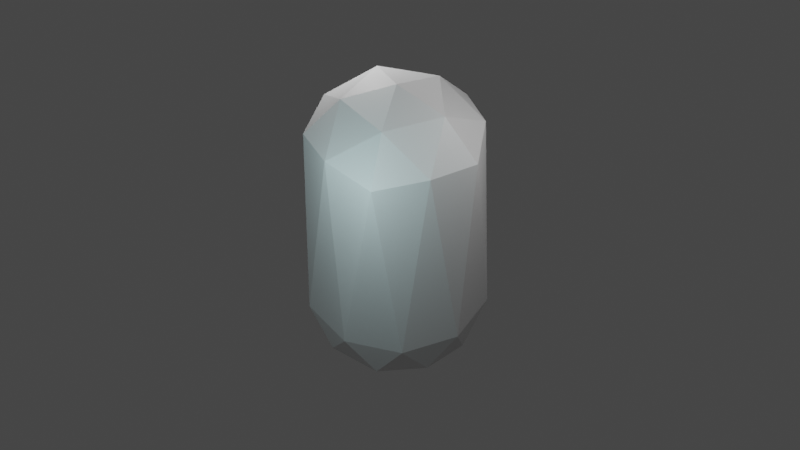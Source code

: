 # Source: bean.blend  (saved by Blender 3.2.14; exported with 4.5.12 LTS)
import bpy
from mathutils import Matrix  # noqa: F401  (used for matrix-valued properties, if any)

bpy.ops.wm.read_factory_settings(use_empty=True)
scene = bpy.context.scene
scene.name = 'Scene'

# ---- collections
col_collection = bpy.data.collections.new('Collection'); scene.collection.children.link(col_collection)

# ---- materials (node trees are filled in below, after node groups)
mat_ace = bpy.data.materials.new('ace')
mat_ace.use_transparent_shadow = False

# ---- material node trees
mat_ace.use_nodes = True; mat_ace.node_tree.nodes.clear()
_N = mat_ace.node_tree.nodes; _L = mat_ace.node_tree.links
n0 = _N.new('ShaderNodeBsdfPrincipled'); n0.name = 'Principled BSDF'; n0.location = (10, 300)
n0.distribution = 'GGX'
n0.subsurface_method = 'RANDOM_WALK_SKIN'
n0.inputs[3].default_value = 1.45
n0.inputs[27].default_value = (0.0, 0.0, 0.0, 1.0)
n0.inputs[28].default_value = 1.0
n1 = _N.new('ShaderNodeOutputMaterial'); n1.name = 'Material Output'; n1.location = (300, 300)
_L.new(n0.outputs[0], n1.inputs[0])
n1.is_active_output = True

# ---- world
world_world = bpy.data.worlds.new('World'); scene.world = world_world
world_world.use_nodes = True; world_world.node_tree.nodes.clear()
_N = world_world.node_tree.nodes; _L = world_world.node_tree.links
n0 = _N.new('ShaderNodeOutputWorld'); n0.name = 'World Output'; n0.location = (300, 300)
n1 = _N.new('ShaderNodeBackground'); n1.name = 'Background'; n1.location = (10, 300)
n1.inputs[0].default_value = (0.05088, 0.05088, 0.05088, 1.0)
_L.new(n1.outputs[0], n0.inputs[0])
n0.is_active_output = True
world_world.color = (0.05088, 0.05088, 0.05088)
world_world.use_sun_shadow = False
world_world.sun_shadow_jitter_overblur = 0.0

# ---- cameras
cam_camera_001 = bpy.data.cameras.new('Camera.001')

# ---- lights
light_point = bpy.data.lights.new('Point', 'POINT')
light_point.color = (0.6971, 0.9712, 1.0)
light_point.transmission_factor = 0.0
light_point.energy = 1734.0
light_point.shadow_soft_size = 0.25
light_point.shadow_maximum_resolution = 0.006
light_point.use_absolute_resolution = True
light_point_001 = bpy.data.lights.new('Point.001', 'POINT')
light_point_001.transmission_factor = 0.0
light_point_001.energy = 1734.0
light_point_001.shadow_soft_size = 0.25
light_point_001.shadow_maximum_resolution = 0.006
light_point_001.use_absolute_resolution = True
light_point_002 = bpy.data.lights.new('Point.002', 'POINT')
light_point_002.transmission_factor = 0.0
light_point_002.energy = 1734.0
light_point_002.shadow_soft_size = 0.25
light_point_002.shadow_maximum_resolution = 0.006
light_point_002.use_absolute_resolution = True

# ---- meshes
me_icosphere = bpy.data.meshes.new('Icosphere')
me_icosphere.from_pydata([(0.0, -5.0, 1e-06), (2.127, -4.253, 1.545), (-0.8122, -4.253, 2.5), (3.618, -2.236, 2.628), (4.253, -2.629, 0.0), (-2.629, -4.253, 1e-06), (-0.8122, -4.253, -2.5), (2.127, -4.253, -1.545), (4.755, 0.0, 1.545), (-1.382, -2.236, 4.253), (1.314, -2.629, 4.045), (0.0, 1e-06, 5.0), (-4.472, -2.236, 0.0), (-3.441, -2.629, 2.5), (-4.755, 0.0, 1.545), (-1.382, -2.236, -4.253), (-3.441, -2.629, -2.5), (-2.939, -1e-06, -4.045), (3.618, -2.236, -2.628), (1.314, -2.629, -4.045), (2.939, -1e-06, -4.045), (2.939, 1e-06, 4.045), (-2.939, 1e-06, 4.045), (-4.755, 0.0, -1.545), (0.0, -1e-06, -5.0), (4.755, 0.0, -1.545), (1.382, 10.63, 4.253), (3.441, 11.02, 2.5), (0.8122, 12.64, 2.5), (-3.618, 10.63, 2.628), (-1.314, 11.02, 4.045), (-2.127, 12.64, 1.545), (-3.618, 10.63, -2.628), (-4.253, 11.02, -2e-06), (-2.127, 12.64, -1.545), (1.382, 10.63, -4.253), (-1.314, 11.02, -4.045), (0.8122, 12.64, -2.5), (4.472, 10.63, -2e-06), (3.441, 11.02, -2.5), (2.629, 12.64, -2e-06), (0.0, 13.39, -2e-06)], [], [(0, 1, 2), (3, 1, 4), (0, 2, 5), (0, 5, 6), (0, 6, 7), (3, 4, 8), (9, 10, 11), (12, 13, 14), (15, 16, 17), (18, 19, 20), (3, 8, 21), (9, 11, 22), (12, 14, 23), (15, 17, 24), (18, 20, 25), (26, 27, 28), (29, 30, 31), (32, 33, 34), (35, 36, 37), (38, 39, 40), (40, 37, 41), (40, 39, 37), (39, 35, 37), (37, 34, 41), (37, 36, 34), (36, 32, 34), (34, 31, 41), (34, 33, 31), (33, 29, 31), (31, 28, 41), (31, 30, 28), (30, 26, 28), (28, 40, 41), (28, 27, 40), (27, 38, 40), (25, 39, 38), (25, 20, 39), (20, 35, 39), (24, 36, 35), (24, 17, 36), (17, 32, 36), (23, 33, 32), (23, 14, 33), (14, 29, 33), (22, 30, 29), (22, 11, 30), (11, 26, 30), (21, 27, 26), (21, 8, 27), (8, 38, 27), (20, 24, 35), (20, 19, 24), (19, 15, 24), (17, 23, 32), (17, 16, 23), (16, 12, 23), (14, 22, 29), (14, 13, 22), (13, 9, 22), (11, 21, 26), (11, 10, 21), (10, 3, 21), (8, 25, 38), (8, 4, 25), (4, 18, 25), (7, 19, 18), (7, 6, 19), (6, 15, 19), (6, 16, 15), (6, 5, 16), (5, 12, 16), (5, 13, 12), (5, 2, 13), (2, 9, 13), (4, 7, 18), (4, 1, 7), (1, 0, 7), (2, 10, 9), (2, 1, 10), (1, 3, 10)])
me_icosphere.polygons.foreach_set('use_smooth', [True] * 80)
_k = set([(0, 1), (0, 2), (0, 5), (0, 6), (0, 7), (1, 2), (1, 3), (1, 4), (1, 7), (1, 10), (2, 5), (2, 9), (2, 10), (2, 13), (3, 4), (3, 8), (3, 10), (3, 21), (4, 7), (4, 8), (4, 18), (4, 25), (5, 6), (5, 12), (5, 13), (5, 16), (6, 7), (6, 15), (6, 16), (6, 19), (7, 18), (7, 19), (8, 21), (8, 25), (8, 27), (8, 38), (9, 10), (9, 11), (9, 13), (9, 22), (10, 11), (10, 21), (11, 21), (11, 22), (11, 26), (11, 30), (12, 13), (12, 14), (12, 16), (12, 23), (13, 14), (13, 22), (14, 22), (14, 23), (14, 29), (14, 33), (15, 16), (15, 17), (15, 19), (15, 24), (16, 17), (16, 23), (17, 23), (17, 24), (17, 32), (17, 36), (18, 19), (18, 20), (18, 25), (19, 20), (19, 24), (20, 24), (20, 25), (20, 35), (20, 39), (21, 26), (21, 27), (22, 29), (22, 30), (23, 32), (23, 33), (24, 35), (24, 36), (25, 38), (25, 39), (26, 27), (26, 28), (26, 30), (27, 28), (27, 38), (27, 40), (28, 30), (28, 31), (28, 40), (28, 41), (29, 30), (29, 31), (29, 33), (30, 31), (31, 33), (31, 34), (31, 41), (32, 33), (32, 34), (32, 36), (33, 34), (34, 36), (34, 37), (34, 41), (35, 36), (35, 37), (35, 39), (36, 37), (37, 39), (37, 40), (37, 41), (38, 39), (38, 40), (39, 40), (40, 41)])
me_icosphere.attributes.new('sharp_edge', 'BOOLEAN', 'EDGE').data.foreach_set('value', [ (min(e.vertices), max(e.vertices)) in _k for e in me_icosphere.edges])
_uv = me_icosphere.uv_layers.new(name='UVMap')
_uv.uv.foreach_set('vector', [0.451, 0.9591, 0.5033, 0.8665, 0.5573, 0.9581, 0.5556, 0.774, 0.4493, 0.775, 0.5017, 0.6825, 0.01925, 0.2265, 0.07157, 0.134, 0.1255, 0.2256, 0.1272, 0.4097, 0.1795, 0.3172, 0.2335, 0.4087, 0.2351, 0.5928, 0.2874, 0.5003, 0.3414, 0.5918, 0.5556, 0.774, 0.5017, 0.6825, 0.6079, 0.6815, 0.6636, 0.9572, 0.6096, 0.8656, 0.7159, 0.8646, 0.2318, 0.2246, 0.1778, 0.1331, 0.2841, 0.1321, 0.3398, 0.4078, 0.2858, 0.3162, 0.3921, 0.3152, 0.4477, 0.5909, 0.3937, 0.4993, 0.5, 0.4984, 0.5556, 0.774, 0.6079, 0.6815, 0.6619, 0.7731, 0.6636, 0.9572, 0.7159, 0.8646, 0.7698, 0.9562, 0.2318, 0.2246, 0.2841, 0.1321, 0.3381, 0.2237, 0.3398, 0.4078, 0.3921, 0.3152, 0.446, 0.4068, 0.4477, 0.5909, 0.5, 0.4984, 0.554, 0.5899, 0.7682, 0.7721, 0.7142, 0.6805, 0.8205, 0.6796, 0.8761, 0.9552, 0.8222, 0.8637, 0.9284, 0.8627, 0.4444, 0.2227, 0.3904, 0.1312, 0.4967, 0.1302, 0.5523, 0.4059, 0.4983, 0.3143, 0.6046, 0.3133, 0.6602, 0.589, 0.6063, 0.4974, 0.7126, 0.4965, 0.7126, 0.4965, 0.6586, 0.4049, 0.7649, 0.4039, 0.7126, 0.4965, 0.6063, 0.4974, 0.6586, 0.4049, 0.6063, 0.4974, 0.5523, 0.4059, 0.6586, 0.4049, 0.6046, 0.3133, 0.5507, 0.2218, 0.6569, 0.2208, 0.6046, 0.3133, 0.4983, 0.3143, 0.5507, 0.2218, 0.4983, 0.3143, 0.4444, 0.2227, 0.5507, 0.2218, 0.4967, 0.1302, 0.4427, 0.03864, 0.549, 0.03768, 0.4967, 0.1302, 0.3904, 0.1312, 0.4427, 0.03864, 0.3904, 0.1312, 0.3364, 0.03959, 0.4427, 0.03864, 0.9284, 0.8627, 0.8745, 0.7712, 0.9807, 0.7702, 0.9284, 0.8627, 0.8222, 0.8637, 0.8745, 0.7712, 0.8222, 0.8637, 0.7682, 0.7721, 0.8745, 0.7712, 0.8205, 0.6796, 0.7665, 0.588, 0.8728, 0.5871, 0.8205, 0.6796, 0.7142, 0.6805, 0.7665, 0.588, 0.7142, 0.6805, 0.6602, 0.589, 0.7665, 0.588, 0.554, 0.5899, 0.6063, 0.4974, 0.6602, 0.589, 0.554, 0.5899, 0.5, 0.4984, 0.6063, 0.4974, 0.5, 0.4984, 0.5523, 0.4059, 0.6063, 0.4974, 0.446, 0.4068, 0.4983, 0.3143, 0.5523, 0.4059, 0.446, 0.4068, 0.3921, 0.3152, 0.4983, 0.3143, 0.3921, 0.3152, 0.4444, 0.2227, 0.4983, 0.3143, 0.3381, 0.2237, 0.3904, 0.1312, 0.4444, 0.2227, 0.3381, 0.2237, 0.2841, 0.1321, 0.3904, 0.1312, 0.2841, 0.1321, 0.3364, 0.03959, 0.3904, 0.1312, 0.7698, 0.9562, 0.8222, 0.8637, 0.8761, 0.9552, 0.7698, 0.9562, 0.7159, 0.8646, 0.8222, 0.8637, 0.7159, 0.8646, 0.7682, 0.7721, 0.8222, 0.8637, 0.6619, 0.7731, 0.7142, 0.6805, 0.7682, 0.7721, 0.6619, 0.7731, 0.6079, 0.6815, 0.7142, 0.6805, 0.6079, 0.6815, 0.6602, 0.589, 0.7142, 0.6805, 0.5, 0.4984, 0.446, 0.4068, 0.5523, 0.4059, 0.5, 0.4984, 0.3937, 0.4993, 0.446, 0.4068, 0.3937, 0.4993, 0.3398, 0.4078, 0.446, 0.4068, 0.3921, 0.3152, 0.3381, 0.2237, 0.4444, 0.2227, 0.3921, 0.3152, 0.2858, 0.3162, 0.3381, 0.2237, 0.2858, 0.3162, 0.2318, 0.2246, 0.3381, 0.2237, 0.2841, 0.1321, 0.2302, 0.04055, 0.3364, 0.03959, 0.2841, 0.1321, 0.1778, 0.1331, 0.2302, 0.04055, 0.1778, 0.1331, 0.1239, 0.0415, 0.2302, 0.04055, 0.7159, 0.8646, 0.6619, 0.7731, 0.7682, 0.7721, 0.7159, 0.8646, 0.6096, 0.8656, 0.6619, 0.7731, 0.6096, 0.8656, 0.5556, 0.774, 0.6619, 0.7731, 0.6079, 0.6815, 0.554, 0.5899, 0.6602, 0.589, 0.6079, 0.6815, 0.5017, 0.6825, 0.554, 0.5899, 0.5017, 0.6825, 0.4477, 0.5909, 0.554, 0.5899, 0.3414, 0.5918, 0.3937, 0.4993, 0.4477, 0.5909, 0.3414, 0.5918, 0.2874, 0.5003, 0.3937, 0.4993, 0.2874, 0.5003, 0.3398, 0.4078, 0.3937, 0.4993, 0.2335, 0.4087, 0.2858, 0.3162, 0.3398, 0.4078, 0.2335, 0.4087, 0.1795, 0.3172, 0.2858, 0.3162, 0.1795, 0.3172, 0.2318, 0.2246, 0.2858, 0.3162, 0.1255, 0.2256, 0.1778, 0.1331, 0.2318, 0.2246, 0.1255, 0.2256, 0.07157, 0.134, 0.1778, 0.1331, 0.07157, 0.134, 0.1239, 0.0415, 0.1778, 0.1331, 0.5017, 0.6825, 0.3954, 0.6834, 0.4477, 0.5909, 0.5017, 0.6825, 0.4493, 0.775, 0.3954, 0.6834, 0.4493, 0.775, 0.3431, 0.7759, 0.3954, 0.6834, 0.5573, 0.9581, 0.6096, 0.8656, 0.6636, 0.9572, 0.5573, 0.9581, 0.5033, 0.8665, 0.6096, 0.8656, 0.5033, 0.8665, 0.5556, 0.774, 0.6096, 0.8656])
me_icosphere.materials.append(mat_ace)
me_icosphere.update()
me_icosphere.normals_split_custom_set([tuple(v) for v in zip(*[iter([0.1024, -0.9435, 0.3151, 0.1024, -0.9435, 0.3151, 0.1024, -0.9435, 0.3151, 0.7002, -0.6617, 0.268, 0.7002, -0.6617, 0.268, 0.7002, -0.6617, 0.268, -0.268, -0.9435, 0.1947, -0.268, -0.9435, 0.1947, -0.268, -0.9435, 0.1947, -0.268, -0.9435, -0.1947, -0.268, -0.9435, -0.1947, -0.268, -0.9435, -0.1947, 0.1024, -0.9435, -0.3151, 0.1024, -0.9435, -0.3151, 0.1024, -0.9435, -0.3151, 0.905, -0.3304, 0.268, 0.905, -0.3304, 0.268, 0.905, -0.3304, 0.268, 0.02475, -0.3304, 0.9435, 0.02475, -0.3304, 0.9435, 0.02475, -0.3304, 0.9435, -0.8897, -0.3304, 0.3151, -0.8897, -0.3304, 0.3151, -0.8897, -0.3304, 0.3151, -0.5746, -0.3304, -0.7488, -0.5746, -0.3304, -0.7488, -0.5746, -0.3304, -0.7488, 0.5346, -0.3304, -0.7779, 0.5346, -0.3304, -0.7779, 0.5346, -0.3304, -0.7779, 0.8026, -0.1256, 0.5831, 0.8026, -0.1256, 0.5831, 0.8026, -0.1256, 0.5831, -0.3066, -0.1256, 0.9435, -0.3066, -0.1256, 0.9435, -0.3066, -0.1256, 0.9435, -0.9921, -0.1256, 0.0, -0.9921, -0.1256, 0.0, -0.9921, -0.1256, 0.0, -0.3066, -0.1256, -0.9435, -0.3066, -0.1256, -0.9435, -0.3066, -0.1256, -0.9435, 0.8026, -0.1256, -0.5831, 0.8026, -0.1256, -0.5831, 0.8026, -0.1256, -0.5831, 0.4089, 0.6617, 0.6284, 0.4089, 0.6617, 0.6284, 0.4089, 0.6617, 0.6284, -0.4713, 0.6617, 0.5831, -0.4713, 0.6617, 0.5831, -0.4713, 0.6617, 0.5831, -0.7002, 0.6617, -0.268, -0.7002, 0.6617, -0.268, -0.7002, 0.6617, -0.268, 0.03853, 0.6617, -0.7488, 0.03853, 0.6617, -0.7488, 0.03853, 0.6617, -0.7488, 0.724, 0.6617, -0.1947, 0.724, 0.6617, -0.1947, 0.724, 0.6617, -0.1947, 0.268, 0.9435, -0.1947, 0.268, 0.9435, -0.1947, 0.268, 0.9435, -0.1947, 0.4911, 0.7947, -0.3568, 0.4911, 0.7947, -0.3568, 0.4911, 0.7947, -0.3568, 0.4089, 0.6617, -0.6284, 0.4089, 0.6617, -0.6284, 0.4089, 0.6617, -0.6284, -0.1024, 0.9435, -0.3151, -0.1024, 0.9435, -0.3151, -0.1024, 0.9435, -0.3151, -0.1876, 0.7947, -0.5773, -0.1876, 0.7947, -0.5773, -0.1876, 0.7947, -0.5773, -0.4713, 0.6617, -0.5831, -0.4713, 0.6617, -0.5831, -0.4713, 0.6617, -0.5831, -0.3313, 0.9435, 0.0, -0.3313, 0.9435, 0.0, -0.3313, 0.9435, 0.0, -0.6071, 0.7947, 0.0, -0.6071, 0.7947, 0.0, -0.6071, 0.7947, 0.0, -0.7002, 0.6617, 0.268, -0.7002, 0.6617, 0.268, -0.7002, 0.6617, 0.268, -0.1024, 0.9435, 0.3151, -0.1024, 0.9435, 0.3151, -0.1024, 0.9435, 0.3151, -0.1876, 0.7947, 0.5773, -0.1876, 0.7947, 0.5773, -0.1876, 0.7947, 0.5773, 0.03853, 0.6617, 0.7488, 0.03853, 0.6617, 0.7488, 0.03853, 0.6617, 0.7488, 0.268, 0.9435, 0.1947, 0.268, 0.9435, 0.1947, 0.268, 0.9435, 0.1947, 0.4911, 0.7947, 0.3568, 0.4911, 0.7947, 0.3568, 0.4911, 0.7947, 0.3568, 0.724, 0.6617, 0.1947, 0.724, 0.6617, 0.1947, 0.724, 0.6617, 0.1947, 0.9259, 0.07841, -0.3696, 0.9259, 0.07841, -0.3696, 0.9259, 0.07841, -0.3696, 0.8082, 0.04551, -0.5872, 0.8082, 0.04551, -0.5872, 0.8082, 0.04551, -0.5872, 0.6376, 0.07841, -0.7664, 0.6376, 0.07841, -0.7664, 0.6376, 0.07841, -0.7664, -0.06539, 0.07841, -0.9948, -0.06539, 0.07841, -0.9948, -0.06539, 0.07841, -0.9948, -0.3087, 0.04552, -0.9501, -0.3087, 0.04552, -0.9501, -0.3087, 0.04552, -0.9501, -0.5318, 0.07841, -0.8432, -0.5318, 0.07841, -0.8432, -0.5318, 0.07841, -0.8432, -0.9663, 0.07841, -0.2452, -0.9663, 0.07841, -0.2452, -0.9663, 0.07841, -0.2452, -0.999, 0.04552, 0.0, -0.999, 0.04552, 0.0, -0.999, 0.04552, 0.0, -0.9663, 0.07841, 0.2452, -0.9663, 0.07841, 0.2452, -0.9663, 0.07841, 0.2452, -0.5318, 0.07841, 0.8432, -0.5318, 0.07841, 0.8432, -0.5318, 0.07841, 0.8432, -0.3087, 0.04552, 0.9501, -0.3087, 0.04552, 0.9501, -0.3087, 0.04552, 0.9501, -0.06539, 0.07841, 0.9948, -0.06539, 0.07841, 0.9948, -0.06539, 0.07841, 0.9948, 0.6376, 0.07841, 0.7664, 0.6376, 0.07841, 0.7664, 0.6376, 0.07841, 0.7664, 0.8082, 0.04552, 0.5872, 0.8082, 0.04552, 0.5872, 0.8082, 0.04552, 0.5872, 0.9259, 0.07841, 0.3696, 0.9259, 0.07841, 0.3696, 0.9259, 0.07841, 0.3696, 0.3089, 0.02664, -0.9507, 0.3089, 0.02664, -0.9507, 0.3089, 0.02664, -0.9507, 0.3035, -0.1876, -0.9342, 0.3035, -0.1876, -0.9342, 0.3035, -0.1876, -0.9342, 0.02475, -0.3304, -0.9435, 0.02475, -0.3304, -0.9435, 0.02475, -0.3304, -0.9435, -0.8087, 0.02664, -0.5876, -0.8087, 0.02664, -0.5876, -0.8087, 0.02664, -0.5876, -0.7947, -0.1876, -0.5773, -0.7947, -0.1876, -0.5773, -0.7947, -0.1876, -0.5773, -0.8897, -0.3304, -0.3151, -0.8897, -0.3304, -0.3151, -0.8897, -0.3304, -0.3151, -0.8087, 0.02664, 0.5876, -0.8087, 0.02664, 0.5876, -0.8087, 0.02664, 0.5876, -0.7947, -0.1876, 0.5773, -0.7947, -0.1876, 0.5773, -0.7947, -0.1876, 0.5773, -0.5746, -0.3304, 0.7488, -0.5746, -0.3304, 0.7488, -0.5746, -0.3304, 0.7488, 0.3089, 0.02664, 0.9507, 0.3089, 0.02664, 0.9507, 0.3089, 0.02664, 0.9507, 0.3035, -0.1876, 0.9342, 0.3035, -0.1876, 0.9342, 0.3035, -0.1876, 0.9342, 0.5346, -0.3304, 0.7779, 0.5346, -0.3304, 0.7779, 0.5346, -0.3304, 0.7779, 0.9996, 0.02664, 0.0, 0.9996, 0.02664, 0.0, 0.9996, 0.02664, 0.0, 0.9822, -0.1876, 0.0, 0.9822, -0.1876, 0.0, 0.9822, -0.1876, 0.0, 0.905, -0.3304, -0.268, 0.905, -0.3304, -0.268, 0.905, -0.3304, -0.268, 0.4713, -0.6617, -0.5831, 0.4713, -0.6617, -0.5831, 0.4713, -0.6617, -0.5831, 0.1876, -0.7947, -0.5773, 0.1876, -0.7947, -0.5773, 0.1876, -0.7947, -0.5773, -0.03853, -0.6617, -0.7488, -0.03853, -0.6617, -0.7488, -0.03853, -0.6617, -0.7488, -0.4089, -0.6617, -0.6284, -0.4089, -0.6617, -0.6284, -0.4089, -0.6617, -0.6284, -0.4911, -0.7947, -0.3568, -0.4911, -0.7947, -0.3568, -0.4911, -0.7947, -0.3568, -0.724, -0.6617, -0.1947, -0.724, -0.6617, -0.1947, -0.724, -0.6617, -0.1947, -0.724, -0.6617, 0.1947, -0.724, -0.6617, 0.1947, -0.724, -0.6617, 0.1947, -0.4911, -0.7947, 0.3568, -0.4911, -0.7947, 0.3568, -0.4911, -0.7947, 0.3568, -0.4089, -0.6617, 0.6284, -0.4089, -0.6617, 0.6284, -0.4089, -0.6617, 0.6284, 0.7002, -0.6617, -0.268, 0.7002, -0.6617, -0.268, 0.7002, -0.6617, -0.268, 0.6071, -0.7947, 2.307e-07, 0.6071, -0.7947, 2.307e-07, 0.6071, -0.7947, 2.307e-07, 0.3313, -0.9435, 2.739e-07, 0.3313, -0.9435, 2.739e-07, 0.3313, -0.9435, 2.739e-07, -0.03853, -0.6617, 0.7488, -0.03853, -0.6617, 0.7488, -0.03853, -0.6617, 0.7488, 0.1876, -0.7947, 0.5773, 0.1876, -0.7947, 0.5773, 0.1876, -0.7947, 0.5773, 0.4713, -0.6617, 0.5831, 0.4713, -0.6617, 0.5831, 0.4713, -0.6617, 0.5831])] * 3)])

# ---- objects
ob_icosphere = bpy.data.objects.new('Icosphere', me_icosphere)
ob_camera = bpy.data.objects.new('Camera', cam_camera_001)
ob_point = bpy.data.objects.new('Point', light_point)
ob_point_001 = bpy.data.objects.new('Point.001', light_point_001)
ob_point_002 = bpy.data.objects.new('Point.002', light_point_002)

# ---- transforms, parenting, visibility, modifiers, constraints
ob_icosphere.location = (0.0, 0.0, 0.0)
ob_icosphere.rotation_euler = (1.571, -0.0, 0.0)
ob_camera.location = (-38.36, 14.59, 44.59)
ob_camera.rotation_euler = (0.7948, 9.238e-07, -1.938)
ob_camera.scale = (8.804, 8.804, 8.804)
ob_point.location = (-7.354, 7.404, 13.84)
ob_point_001.location = (-6.765, -7.47, 18.17)
ob_point_002.location = (6.819, 0.7315, 16.61)

# ---- collection membership
col_collection.objects.link(ob_icosphere)
col_collection.objects.link(ob_camera)
col_collection.objects.link(ob_point)
col_collection.objects.link(ob_point_001)
col_collection.objects.link(ob_point_002)

# ---- scene / render settings (as saved in the file)
scene.camera = ob_camera
scene.frame_start = 1; scene.frame_end = 250; scene.frame_set(1)
scene.render.engine = 'BLENDER_EEVEE_NEXT'
scene.cycles.sampling_pattern = 'TABULATED_SOBOL'
scene.cycles.use_light_tree = False
scene.view_settings.view_transform = 'Filmic'
bpy.context.view_layer.update()
